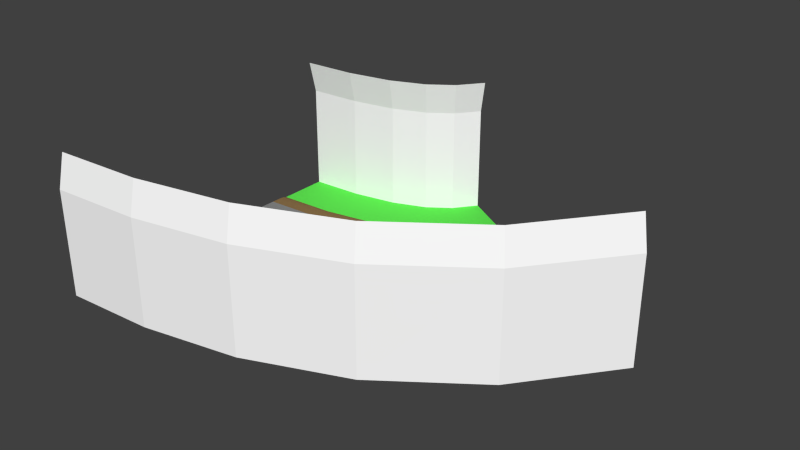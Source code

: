 # Source: left_45.blend  (saved by Blender 2.79.0; exported with 4.5.12 LTS)
import bpy
from mathutils import Matrix  # noqa: F401  (used for matrix-valued properties, if any)

bpy.ops.wm.read_factory_settings(use_empty=True)
scene = bpy.context.scene
scene.name = 'Scene'

# ---- collections
col_collection_1 = bpy.data.collections.new('Collection 1'); scene.collection.children.link(col_collection_1)

# ---- materials (node trees are filled in below, after node groups)
mat_grey = bpy.data.materials.new('grey')
mat_grey.alpha_threshold = 0.0
mat_grey.use_transparent_shadow = False
mat_grey.diffuse_color = (1.0, 1.0, 1.0, 1.0)
mat_grey.roughness = 0.5
mat_asphalt = bpy.data.materials.new('asphalt')
mat_asphalt.alpha_threshold = 0.0
mat_asphalt.use_transparent_shadow = False
mat_asphalt.diffuse_color = (0.2462, 0.2462, 0.2462, 1.0)
mat_asphalt.roughness = 0.5
mat_asphalt.specular_intensity = 0.0
mat_brown = bpy.data.materials.new('brown')
mat_brown.alpha_threshold = 0.0
mat_brown.use_transparent_shadow = False
mat_brown.diffuse_color = (0.2529, 0.1569, 0.06666, 1.0)
mat_brown.roughness = 0.5
mat_brown.specular_intensity = 0.0
mat_green = bpy.data.materials.new('green')
mat_green.alpha_threshold = 0.0
mat_green.use_transparent_shadow = False
mat_green.diffuse_color = (0.1169, 0.8, 0.08475, 1.0)
mat_green.roughness = 0.5

# ---- material node trees

# ---- world
world_world = bpy.data.worlds.new('World'); scene.world = world_world
world_world.color = (0.05088, 0.05088, 0.05088)
world_world.use_sun_shadow = False
world_world.sun_shadow_jitter_overblur = 0.0
world_world.cycles.sampling_method = 'NONE'
world_world.cycles.sample_map_resolution = 256

# ---- meshes
me_plane = bpy.data.meshes.new('Plane')
me_plane.from_pydata([(-8.974e-07, -4.99, 0.0), (21.57, 5.48, 1.192e-07), (-9.429e-07, -5.529, 0.0), (22.03, 5.208, 2.384e-07), (-9.69e-07, -5.839, -0.02544), (22.3, 5.051, -0.02544), (-9.9e-07, -6.087, -0.1019), (22.51, 4.926, -0.1019), (-1.233e-06, -8.966, 5.86), (25.0, 3.471, 5.86), (-1.196e-06, -8.531, 7.702), (24.62, 3.691, 7.702), (-1.08e-06, -7.152, -0.1019), (23.43, 4.388, -0.1019), (-1.232e-06, -8.96, -0.1019), (24.99, 3.474, -0.1019), (-4.768e-07, 0.0, 0.0), (17.26, 8.001, 0.0), (-5.625e-08, 4.99, 0.0), (12.96, 10.52, -1.192e-07), (-1.08e-08, 5.529, 0.0), (12.49, 10.79, -2.384e-07), (1.535e-08, 5.839, -0.02544), (12.22, 10.95, -0.02544), (3.629e-08, 6.087, -0.1019), (12.01, 11.08, -0.1019), (2.789e-07, 8.966, 5.86), (9.524, 12.53, 5.86), (2.423e-07, 8.531, 7.702), (9.899, 12.31, 7.702), (1.26e-07, 7.152, -0.1019), (11.09, 11.61, -0.1019), (2.784e-07, 8.96, -0.1019), (9.529, 12.53, -0.1019), (3.989, 0.2431, 0.0), (7.906, 1.017, 0.0), (11.6, 2.514, 0.0), (14.82, 4.859, 0.0), (18.29, 1.275, 0.0), (14.0, -1.862, 0.0), (9.293, -3.776, 0.0), (4.584, -4.711, 0.0), (4.649, -5.246, 0.0), (9.443, -4.293, 0.0), (14.26, -2.335, 0.0), (18.66, 0.8872, 0.0), (4.686, -5.554, -0.02544), (9.529, -4.591, -0.02544), (14.4, -2.607, -0.02544), (18.88, 0.6644, -0.02544), (4.715, -5.801, -0.1019), (9.598, -4.83, -0.1019), (14.52, -2.825, -0.1019), (19.05, 0.4859, -0.1019), (5.058, -8.658, 5.86), (10.4, -7.595, 5.86), (15.91, -5.35, 5.86), (21.05, -1.582, 5.86), (5.007, -8.227, 7.702), (10.28, -7.178, 7.702), (15.7, -4.969, 7.702), (20.75, -1.27, 7.702), (4.842, -6.858, -0.1019), (9.894, -5.853, -0.1019), (15.03, -3.759, -0.1019), (19.79, -0.2787, -0.1019), (5.058, -8.653, -0.1019), (10.4, -7.59, -0.1019), (15.9, -5.345, -0.1019), (21.05, -1.578, -0.1019), (11.35, 8.443, 0.0), (9.205, 6.891, 0.0), (6.519, 5.81, 0.0), (3.395, 5.197, 0.0), (3.33, 5.732, 0.0), (6.369, 6.328, 0.0), (8.946, 7.364, 0.0), (10.97, 8.831, 0.0), (3.293, 6.04, -0.02544), (6.283, 6.626, -0.02544), (8.797, 7.636, -0.02544), (10.76, 9.054, -0.02544), (3.264, 6.287, -0.1019), (6.214, 6.865, -0.1019), (8.677, 7.854, -0.1019), (10.58, 9.232, -0.1019), (2.921, 9.145, 5.86), (5.414, 9.63, 5.86), (7.295, 10.38, 5.86), (8.581, 11.3, 5.86), (2.972, 8.714, 7.702), (5.535, 9.213, 7.702), (7.504, 9.998, 7.702), (8.883, 10.99, 7.702), (3.137, 7.344, -0.1019), (5.918, 7.887, -0.1019), (8.166, 8.788, -0.1019), (9.843, 9.997, -0.1019), (2.921, 9.139, -0.1019), (5.416, 9.624, -0.1019), (7.298, 10.37, -0.1019), (8.585, 11.3, -0.1019)], [], [(37, 38, 1, 17), (42, 41, 0, 2), (45, 49, 5, 3), (49, 53, 7, 5), (53, 65, 13, 7), (69, 57, 9, 15), (57, 61, 11, 9), (62, 12, 14, 66), (37, 17, 19, 70), (74, 20, 18, 73), (77, 21, 23, 81), (81, 23, 25, 85), (85, 25, 31, 97), (101, 33, 27, 89), (89, 27, 29, 93), (94, 98, 32, 30), (31, 33, 101, 97), (97, 101, 100, 96), (96, 100, 99, 95), (95, 99, 98, 94), (26, 86, 90, 28), (86, 87, 91, 90), (87, 88, 92, 91), (88, 89, 93, 92), (32, 98, 86, 26), (98, 99, 87, 86), (99, 100, 88, 87), (100, 101, 89, 88), (24, 82, 94, 30), (82, 83, 95, 94), (83, 84, 96, 95), (84, 85, 97, 96), (22, 78, 82, 24), (78, 79, 83, 82), (79, 80, 84, 83), (80, 81, 85, 84), (20, 74, 78, 22), (74, 75, 79, 78), (75, 76, 80, 79), (76, 77, 81, 80), (21, 77, 70, 19), (77, 76, 71, 70), (76, 75, 72, 71), (75, 74, 73, 72), (16, 34, 73, 18), (34, 35, 72, 73), (35, 36, 71, 72), (36, 37, 70, 71), (13, 65, 69, 15), (65, 64, 68, 69), (64, 63, 67, 68), (63, 62, 66, 67), (8, 10, 58, 54), (54, 58, 59, 55), (55, 59, 60, 56), (56, 60, 61, 57), (14, 8, 54, 66), (66, 54, 55, 67), (67, 55, 56, 68), (68, 56, 57, 69), (6, 12, 62, 50), (50, 62, 63, 51), (51, 63, 64, 52), (52, 64, 65, 53), (4, 6, 50, 46), (46, 50, 51, 47), (47, 51, 52, 48), (48, 52, 53, 49), (2, 4, 46, 42), (42, 46, 47, 43), (43, 47, 48, 44), (44, 48, 49, 45), (3, 1, 38, 45), (45, 38, 39, 44), (44, 39, 40, 43), (43, 40, 41, 42), (16, 0, 41, 34), (34, 41, 40, 35), (35, 40, 39, 36), (36, 39, 38, 37)])
me_plane.polygons.foreach_set('material_index', [1, 2, 2, 2, 3, 0, 0, 3, 1, 2, 2, 2, 3, 0, 0, 3, 3, 3, 3, 3, 0, 0, 0, 0, 0, 0, 0, 0, 3, 3, 3, 3, 2, 2, 2, 2, 2, 2, 2, 2, 2, 2, 2, 2, 1, 1, 1, 1, 3, 3, 3, 3, 0, 0, 0, 0, 0, 0, 0, 0, 3, 3, 3, 3, 2, 2, 2, 2, 2, 2, 2, 2, 2, 2, 2, 2, 1, 1, 1, 1])
_uv = me_plane.uv_layers.new(name='UVMap')
_uv.uv.foreach_set('vector', [1.677, 0.5008, 1.677, 1.001, 2.097, 1.001, 2.097, 0.5008, -0.9903, -0.0974, 0.0, 0.0, 0.0, 0.0, 0.0, 0.0, -3.961, -0.3896, -3.961, -0.3896, -4.952, -0.487, -4.952, -0.487, -3.961, -0.3896, -3.961, -0.3896, -4.952, -0.487, -4.952, -0.487, -3.961, -0.3896, -3.961, -0.3896, -4.952, -0.487, -4.952, -0.487, -3.961, -0.3896, -3.961, -0.3896, -4.952, -0.487, -4.952, -0.487, -3.961, -0.3896, -3.961, -0.3896, -4.952, -0.487, -4.952, -0.487, -0.9903, -0.0974, 0.0, 0.0, 0.0, 0.0, -0.9903, -0.0974, 1.677, 0.5008, 2.097, 0.5008, 2.097, 1.001, 1.677, 1.001, -0.9903, -0.0974, 0.0, 0.0, 0.0, 0.0, 0.0, 0.0, -3.961, -0.3896, -4.952, -0.487, -4.952, -0.487, -3.961, -0.3896, -3.961, -0.3896, -4.952, -0.487, -4.952, -0.487, -3.961, -0.3896, -3.961, -0.3896, -4.952, -0.487, -4.952, -0.487, -3.961, -0.3896, -3.961, -0.3896, -4.952, -0.487, -4.952, -0.487, -3.961, -0.3896, -3.961, -0.3896, -4.952, -0.487, -4.952, -0.487, -3.961, -0.3896, -0.9903, -0.0974, -0.9903, -0.0974, 0.0, 0.0, 0.0, 0.0, -4.952, -0.487, -4.952, -0.487, -3.961, -0.3896, -3.961, -0.3896, -3.961, -0.3896, -3.961, -0.3896, -2.971, -0.2922, -2.971, -0.2922, -2.971, -0.2922, -2.971, -0.2922, -1.981, -0.1948, -1.981, -0.1948, -1.981, -0.1948, -1.981, -0.1948, -0.9903, -0.0974, -0.9903, -0.0974, 0.0, 0.0, -0.9903, -0.0974, -0.9903, -0.0974, 0.0, 0.0, -0.9903, -0.0974, -1.981, -0.1948, -1.981, -0.1948, -0.9903, -0.0974, -1.981, -0.1948, -2.971, -0.2922, -2.971, -0.2922, -1.981, -0.1948, -2.971, -0.2922, -3.961, -0.3896, -3.961, -0.3896, -2.971, -0.2922, 0.0, 0.0, -0.9903, -0.0974, -0.9903, -0.0974, 0.0, 0.0, -0.9903, -0.0974, -1.981, -0.1948, -1.981, -0.1948, -0.9903, -0.0974, -1.981, -0.1948, -2.971, -0.2922, -2.971, -0.2922, -1.981, -0.1948, -2.971, -0.2922, -3.961, -0.3896, -3.961, -0.3896, -2.971, -0.2922, 0.0, 0.0, -0.9903, -0.0974, -0.9903, -0.0974, 0.0, 0.0, -0.9903, -0.0974, -1.981, -0.1948, -1.981, -0.1948, -0.9903, -0.0974, -1.981, -0.1948, -2.971, -0.2922, -2.971, -0.2922, -1.981, -0.1948, -2.971, -0.2922, -3.961, -0.3896, -3.961, -0.3896, -2.971, -0.2922, 0.0, 0.0, -0.9903, -0.0974, -0.9903, -0.0974, 0.0, 0.0, -0.9903, -0.0974, -1.981, -0.1948, -1.981, -0.1948, -0.9903, -0.0974, -1.981, -0.1948, -2.971, -0.2922, -2.971, -0.2922, -1.981, -0.1948, -2.971, -0.2922, -3.961, -0.3896, -3.961, -0.3896, -2.971, -0.2922, 0.0, 0.0, -0.9903, -0.0974, -0.9903, -0.0974, 0.0, 0.0, -0.9903, -0.0974, -1.981, -0.1948, -1.981, -0.1948, -0.9903, -0.0974, -1.981, -0.1948, -2.971, -0.2922, -2.971, -0.2922, -1.981, -0.1948, -2.971, -0.2922, -3.961, -0.3896, -3.961, -0.3896, -2.971, -0.2922, -4.952, -0.487, -3.961, -0.3896, 0.0, 0.0, 0.0, 0.0, -3.961, -0.3896, -2.971, -0.2922, 0.0, 0.0, 0.0, 0.0, -2.971, -0.2922, -1.981, -0.1948, 0.0, 0.0, 0.0, 0.0, -1.981, -0.1948, -0.9903, -0.0974, 0.0, 0.0, 0.0, 0.0, -0.002992, 0.5008, 0.417, 0.5008, 0.417, 1.001, -0.002992, 1.001, 0.417, 0.5008, 0.8369, 0.5008, 0.8369, 1.001, 0.417, 1.001, 0.8369, 0.5008, 1.257, 0.5008, 1.257, 1.001, 0.8369, 1.001, 1.257, 0.5008, 1.677, 0.5008, 1.677, 1.001, 1.257, 1.001, -4.952, -0.487, -3.961, -0.3896, -3.961, -0.3896, -4.952, -0.487, -3.961, -0.3896, -2.971, -0.2922, -2.971, -0.2922, -3.961, -0.3896, -2.971, -0.2922, -1.981, -0.1948, -1.981, -0.1948, -2.971, -0.2922, -1.981, -0.1948, -0.9903, -0.0974, -0.9903, -0.0974, -1.981, -0.1948, 0.0, 0.0, 0.0, 0.0, -0.9903, -0.0974, -0.9903, -0.0974, -0.9903, -0.0974, -0.9903, -0.0974, -1.981, -0.1948, -1.981, -0.1948, -1.981, -0.1948, -1.981, -0.1948, -2.971, -0.2922, -2.971, -0.2922, -2.971, -0.2922, -2.971, -0.2922, -3.961, -0.3896, -3.961, -0.3896, 0.0, 0.0, 0.0, 0.0, -0.9903, -0.0974, -0.9903, -0.0974, -0.9903, -0.0974, -0.9903, -0.0974, -1.981, -0.1948, -1.981, -0.1948, -1.981, -0.1948, -1.981, -0.1948, -2.971, -0.2922, -2.971, -0.2922, -2.971, -0.2922, -2.971, -0.2922, -3.961, -0.3896, -3.961, -0.3896, 0.0, 0.0, 0.0, 0.0, -0.9903, -0.0974, -0.9903, -0.0974, -0.9903, -0.0974, -0.9903, -0.0974, -1.981, -0.1948, -1.981, -0.1948, -1.981, -0.1948, -1.981, -0.1948, -2.971, -0.2922, -2.971, -0.2922, -2.971, -0.2922, -2.971, -0.2922, -3.961, -0.3896, -3.961, -0.3896, 0.0, 0.0, 0.0, 0.0, -0.9903, -0.0974, -0.9903, -0.0974, -0.9903, -0.0974, -0.9903, -0.0974, -1.981, -0.1948, -1.981, -0.1948, -1.981, -0.1948, -1.981, -0.1948, -2.971, -0.2922, -2.971, -0.2922, -2.971, -0.2922, -2.971, -0.2922, -3.961, -0.3896, -3.961, -0.3896, 0.0, 0.0, 0.0, 0.0, -0.9903, -0.0974, -0.9903, -0.0974, -0.9903, -0.0974, -0.9903, -0.0974, -1.981, -0.1948, -1.981, -0.1948, -1.981, -0.1948, -1.981, -0.1948, -2.971, -0.2922, -2.971, -0.2922, -2.971, -0.2922, -2.971, -0.2922, -3.961, -0.3896, -3.961, -0.3896, -4.952, -0.487, 0.0, 0.0, 0.0, 0.0, -3.961, -0.3896, -3.961, -0.3896, 0.0, 0.0, 0.0, 0.0, -2.971, -0.2922, -2.971, -0.2922, 0.0, 0.0, 0.0, 0.0, -1.981, -0.1948, -1.981, -0.1948, 0.0, 0.0, 0.0, 0.0, -0.9903, -0.0974, -0.002992, 0.5008, -0.002992, 1.001, 0.417, 1.001, 0.417, 0.5008, 0.417, 0.5008, 0.417, 1.001, 0.8369, 1.001, 0.8369, 0.5008, 0.8369, 0.5008, 0.8369, 1.001, 1.257, 1.001, 1.257, 0.5008, 1.257, 0.5008, 1.257, 1.001, 1.677, 1.001, 1.677, 0.5008])
me_plane.materials.append(mat_grey)
me_plane.materials.append(mat_asphalt)
me_plane.materials.append(mat_brown)
me_plane.materials.append(mat_green)
me_plane.use_remesh_preserve_volume = False
me_plane.use_remesh_preserve_attributes = False
me_plane.use_mirror_vertex_groups = False
me_plane.update()

# ---- objects
ob_plane = bpy.data.objects.new('Plane', me_plane)

# ---- transforms, parenting, visibility, modifiers, constraints
ob_plane.location = (0.0, 0.0, 0.0)
ob_plane.lineart.crease_threshold = 0.0

# ---- collection membership
col_collection_1.objects.link(ob_plane)

# ---- scene / render settings (as saved in the file)
scene.frame_start = 1; scene.frame_end = 250; scene.frame_set(66)
scene.render.engine = 'BLENDER_EEVEE_NEXT'
scene.render.resolution_percentage = 50
scene.render.dither_intensity = 0.0
scene.cycles.use_denoising = False
scene.cycles.samples = 10
scene.cycles.sampling_pattern = 'TABULATED_SOBOL'
scene.cycles.light_sampling_threshold = 0.0
scene.cycles.use_adaptive_sampling = False
scene.cycles.use_light_tree = False
scene.cycles.blur_glossy = 0.0
scene.cycles.pixel_filter_type = 'GAUSSIAN'
scene.cycles.sample_clamp_indirect = 0.0
scene.view_settings.view_transform = 'Standard'
bpy.context.view_layer.update()

# ---- added for rendering (the .blend has no active camera and no usable light): camera, sun
cam_auto = bpy.data.cameras.new('AutoCamera')
cam_auto.lens = 50.0
cam_auto.sensor_width = 36.0
cam_auto.clip_end = 1000.0
ob_auto_camera = bpy.data.objects.new('AutoCamera', cam_auto)
scene.collection.objects.link(ob_auto_camera)
ob_auto_camera.location = (43.8463, -35.8341, 28.878)
ob_auto_camera.rotation_euler = (1.09748, -7.21219e-08, 0.694738)
scene.camera = ob_auto_camera
light_auto_sun = bpy.data.lights.new('AutoSun', 'SUN')
light_auto_sun.energy = 3.0
light_auto_sun.angle = 0.0523599
ob_auto_sun = bpy.data.objects.new('AutoSun', light_auto_sun)
scene.collection.objects.link(ob_auto_sun)
ob_auto_sun.rotation_euler = (0.872665, 0.174533, 0.523599)
bpy.context.view_layer.update()
